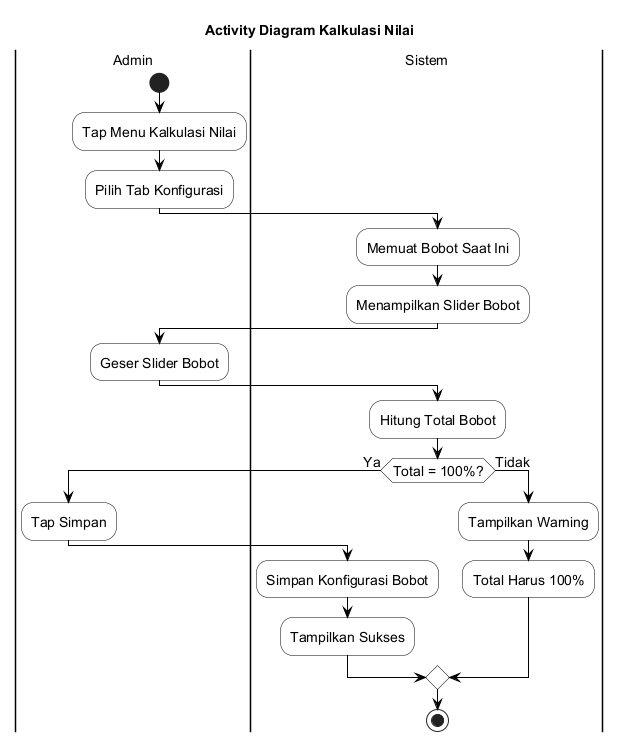

The diagram above was rendered by PlantUML. Its source (embedded in the PNG):
@startuml
skinparam backgroundColor White
skinparam ActivityBackgroundColor White
skinparam ActivityBorderColor Black
skinparam ActivityDiamondBackgroundColor White
skinparam ActivityDiamondBorderColor Black
skinparam ArrowColor Black
skinparam PartitionBorderColor Black
skinparam PartitionBackgroundColor White
skinparam defaultFontSize 14

title Activity Diagram Kalkulasi Nilai

|Admin|
start
:Tap Menu Kalkulasi Nilai;
:Pilih Tab Konfigurasi;

|Sistem|
:Memuat Bobot Saat Ini;
:Menampilkan Slider Bobot;

|Admin|
:Geser Slider Bobot;

|Sistem|
:Hitung Total Bobot;

if (Total = 100%?) then (Ya)
  |Admin|
  :Tap Simpan;
  |Sistem|
  :Simpan Konfigurasi Bobot;
  :Tampilkan Sukses;
else (Tidak)
  :Tampilkan Warning;
  :Total Harus 100%;
endif

stop

@enduml